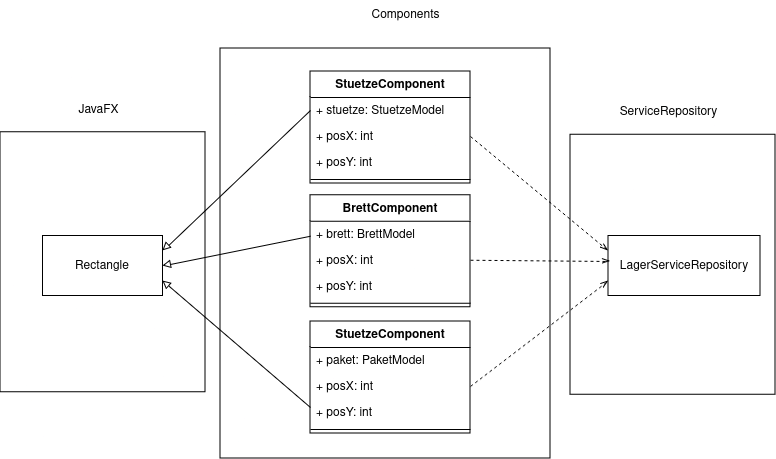

The diagram above was exported from draw.io. Its source (the exported page's mxGraphModel, read from the mxfile embedded in the PNG):
<mxGraphModel dx="6809" dy="1843" grid="1" gridSize="10" guides="1" tooltips="1" connect="1" arrows="1" fold="1" page="1" pageScale="1" pageWidth="827" pageHeight="1169" math="0" shadow="0">
  <root>
    <mxCell id="0" />
    <mxCell id="1" parent="0" />
    <mxCell id="2" value="" style="rounded=0;whiteSpace=wrap;html=1;" vertex="1" parent="1">
      <mxGeometry x="-4260" y="546.75" width="205" height="260" as="geometry" />
    </mxCell>
    <mxCell id="3" value="" style="rounded=0;whiteSpace=wrap;html=1;" vertex="1" parent="1">
      <mxGeometry x="-4040" y="463" width="330" height="410" as="geometry" />
    </mxCell>
    <mxCell id="4" value="Components" style="text;html=1;align=center;verticalAlign=middle;resizable=0;points=[];autosize=1;strokeColor=none;fillColor=none;" vertex="1" parent="1">
      <mxGeometry x="-3900" y="415" width="90" height="30" as="geometry" />
    </mxCell>
    <mxCell id="5" value="StuetzeComponent" style="swimlane;fontStyle=1;align=center;verticalAlign=top;childLayout=stackLayout;horizontal=1;startSize=26;horizontalStack=0;resizeParent=1;resizeParentMax=0;resizeLast=0;collapsible=1;marginBottom=0;whiteSpace=wrap;html=1;" vertex="1" parent="1">
      <mxGeometry x="-3950" y="486" width="160" height="112" as="geometry" />
    </mxCell>
    <mxCell id="6" value="+ stuetze: StuetzeModel" style="text;strokeColor=none;fillColor=none;align=left;verticalAlign=top;spacingLeft=4;spacingRight=4;overflow=hidden;rotatable=0;points=[[0,0.5],[1,0.5]];portConstraint=eastwest;whiteSpace=wrap;html=1;" vertex="1" parent="5">
      <mxGeometry y="26" width="160" height="26" as="geometry" />
    </mxCell>
    <mxCell id="7" value="+ posX: int" style="text;strokeColor=none;fillColor=none;align=left;verticalAlign=top;spacingLeft=4;spacingRight=4;overflow=hidden;rotatable=0;points=[[0,0.5],[1,0.5]];portConstraint=eastwest;whiteSpace=wrap;html=1;" vertex="1" parent="5">
      <mxGeometry y="52" width="160" height="26" as="geometry" />
    </mxCell>
    <mxCell id="8" value="+ posY: int" style="text;strokeColor=none;fillColor=none;align=left;verticalAlign=top;spacingLeft=4;spacingRight=4;overflow=hidden;rotatable=0;points=[[0,0.5],[1,0.5]];portConstraint=eastwest;whiteSpace=wrap;html=1;" vertex="1" parent="5">
      <mxGeometry y="78" width="160" height="26" as="geometry" />
    </mxCell>
    <mxCell id="9" value="" style="line;strokeWidth=1;fillColor=none;align=left;verticalAlign=middle;spacingTop=-1;spacingLeft=3;spacingRight=3;rotatable=0;labelPosition=right;points=[];portConstraint=eastwest;strokeColor=inherit;" vertex="1" parent="5">
      <mxGeometry y="104" width="160" height="8" as="geometry" />
    </mxCell>
    <mxCell id="10" value="Rectangle" style="rounded=0;whiteSpace=wrap;html=1;" vertex="1" parent="1">
      <mxGeometry x="-4217.5" y="650.5" width="120" height="60" as="geometry" />
    </mxCell>
    <mxCell id="11" value="" style="html=1;verticalAlign=bottom;labelBackgroundColor=none;endArrow=block;endFill=0;rounded=0;entryX=1;entryY=0.25;entryDx=0;entryDy=0;exitX=0;exitY=0.5;exitDx=0;exitDy=0;" edge="1" source="6" target="10" parent="1">
      <mxGeometry width="160" relative="1" as="geometry">
        <mxPoint x="-3970" y="578" as="sourcePoint" />
        <mxPoint x="-4099" y="623" as="targetPoint" />
      </mxGeometry>
    </mxCell>
    <mxCell id="12" value="" style="html=1;verticalAlign=bottom;labelBackgroundColor=none;endArrow=block;endFill=0;rounded=0;entryX=1;entryY=0.5;entryDx=0;entryDy=0;exitX=0;exitY=0.5;exitDx=0;exitDy=0;" edge="1" target="10" parent="1">
      <mxGeometry width="160" relative="1" as="geometry">
        <mxPoint x="-3950" y="650.75" as="sourcePoint" />
        <mxPoint x="-4110" y="632" as="targetPoint" />
      </mxGeometry>
    </mxCell>
    <mxCell id="13" value="" style="html=1;verticalAlign=bottom;labelBackgroundColor=none;endArrow=block;endFill=0;rounded=0;entryX=1;entryY=0.75;entryDx=0;entryDy=0;" edge="1" target="10" parent="1">
      <mxGeometry width="160" relative="1" as="geometry">
        <mxPoint x="-3950" y="822" as="sourcePoint" />
        <mxPoint x="-4110" y="632" as="targetPoint" />
      </mxGeometry>
    </mxCell>
    <mxCell id="14" value="BrettComponent" style="swimlane;fontStyle=1;align=center;verticalAlign=top;childLayout=stackLayout;horizontal=1;startSize=26;horizontalStack=0;resizeParent=1;resizeParentMax=0;resizeLast=0;collapsible=1;marginBottom=0;whiteSpace=wrap;html=1;" vertex="1" parent="1">
      <mxGeometry x="-3950" y="609.75" width="160" height="112" as="geometry" />
    </mxCell>
    <mxCell id="15" value="+ brett: BrettModel" style="text;strokeColor=none;fillColor=none;align=left;verticalAlign=top;spacingLeft=4;spacingRight=4;overflow=hidden;rotatable=0;points=[[0,0.5],[1,0.5]];portConstraint=eastwest;whiteSpace=wrap;html=1;" vertex="1" parent="14">
      <mxGeometry y="26" width="160" height="26" as="geometry" />
    </mxCell>
    <mxCell id="16" value="+ posX: int" style="text;strokeColor=none;fillColor=none;align=left;verticalAlign=top;spacingLeft=4;spacingRight=4;overflow=hidden;rotatable=0;points=[[0,0.5],[1,0.5]];portConstraint=eastwest;whiteSpace=wrap;html=1;" vertex="1" parent="14">
      <mxGeometry y="52" width="160" height="26" as="geometry" />
    </mxCell>
    <mxCell id="17" value="+ posY: int" style="text;strokeColor=none;fillColor=none;align=left;verticalAlign=top;spacingLeft=4;spacingRight=4;overflow=hidden;rotatable=0;points=[[0,0.5],[1,0.5]];portConstraint=eastwest;whiteSpace=wrap;html=1;" vertex="1" parent="14">
      <mxGeometry y="78" width="160" height="26" as="geometry" />
    </mxCell>
    <mxCell id="18" value="" style="line;strokeWidth=1;fillColor=none;align=left;verticalAlign=middle;spacingTop=-1;spacingLeft=3;spacingRight=3;rotatable=0;labelPosition=right;points=[];portConstraint=eastwest;strokeColor=inherit;" vertex="1" parent="14">
      <mxGeometry y="104" width="160" height="8" as="geometry" />
    </mxCell>
    <mxCell id="19" value="StuetzeComponent" style="swimlane;fontStyle=1;align=center;verticalAlign=top;childLayout=stackLayout;horizontal=1;startSize=26;horizontalStack=0;resizeParent=1;resizeParentMax=0;resizeLast=0;collapsible=1;marginBottom=0;whiteSpace=wrap;html=1;" vertex="1" parent="1">
      <mxGeometry x="-3950" y="736" width="160" height="112" as="geometry" />
    </mxCell>
    <mxCell id="20" value="+ paket: PaketModel" style="text;strokeColor=none;fillColor=none;align=left;verticalAlign=top;spacingLeft=4;spacingRight=4;overflow=hidden;rotatable=0;points=[[0,0.5],[1,0.5]];portConstraint=eastwest;whiteSpace=wrap;html=1;" vertex="1" parent="19">
      <mxGeometry y="26" width="160" height="26" as="geometry" />
    </mxCell>
    <mxCell id="21" value="+ posX: int" style="text;strokeColor=none;fillColor=none;align=left;verticalAlign=top;spacingLeft=4;spacingRight=4;overflow=hidden;rotatable=0;points=[[0,0.5],[1,0.5]];portConstraint=eastwest;whiteSpace=wrap;html=1;" vertex="1" parent="19">
      <mxGeometry y="52" width="160" height="26" as="geometry" />
    </mxCell>
    <mxCell id="22" value="+ posY: int" style="text;strokeColor=none;fillColor=none;align=left;verticalAlign=top;spacingLeft=4;spacingRight=4;overflow=hidden;rotatable=0;points=[[0,0.5],[1,0.5]];portConstraint=eastwest;whiteSpace=wrap;html=1;" vertex="1" parent="19">
      <mxGeometry y="78" width="160" height="26" as="geometry" />
    </mxCell>
    <mxCell id="23" value="" style="line;strokeWidth=1;fillColor=none;align=left;verticalAlign=middle;spacingTop=-1;spacingLeft=3;spacingRight=3;rotatable=0;labelPosition=right;points=[];portConstraint=eastwest;strokeColor=inherit;" vertex="1" parent="19">
      <mxGeometry y="104" width="160" height="8" as="geometry" />
    </mxCell>
    <mxCell id="24" value="JavaFX" style="text;html=1;align=center;verticalAlign=middle;resizable=0;points=[];autosize=1;strokeColor=none;fillColor=none;" vertex="1" parent="1">
      <mxGeometry x="-4192" y="509.75" width="60" height="30" as="geometry" />
    </mxCell>
    <mxCell id="25" value="" style="rounded=0;whiteSpace=wrap;html=1;" vertex="1" parent="1">
      <mxGeometry x="-3690" y="549.25" width="205" height="260" as="geometry" />
    </mxCell>
    <mxCell id="26" value="LagerServiceRepository" style="rounded=0;whiteSpace=wrap;html=1;" vertex="1" parent="1">
      <mxGeometry x="-3652" y="650.5" width="152" height="60" as="geometry" />
    </mxCell>
    <mxCell id="27" value="ServiceRepository" style="text;html=1;align=center;verticalAlign=middle;resizable=0;points=[];autosize=1;strokeColor=none;fillColor=none;" vertex="1" parent="1">
      <mxGeometry x="-3652" y="512.25" width="120" height="30" as="geometry" />
    </mxCell>
    <mxCell id="28" value="" style="html=1;verticalAlign=bottom;labelBackgroundColor=none;endArrow=openThin;endFill=0;rounded=0;entryX=0;entryY=0.25;entryDx=0;entryDy=0;exitX=1;exitY=0.5;exitDx=0;exitDy=0;dashed=1;" edge="1" source="7" target="26" parent="1">
      <mxGeometry width="160" relative="1" as="geometry">
        <mxPoint x="-4132" y="914" as="sourcePoint" />
        <mxPoint x="-4013" y="679" as="targetPoint" />
      </mxGeometry>
    </mxCell>
    <mxCell id="29" value="" style="html=1;verticalAlign=bottom;labelBackgroundColor=none;endArrow=openThin;endFill=0;rounded=0;exitX=1;exitY=0.5;exitDx=0;exitDy=0;dashed=1;" edge="1" source="16" parent="1">
      <mxGeometry width="160" relative="1" as="geometry">
        <mxPoint x="-3780" y="561" as="sourcePoint" />
        <mxPoint x="-3650" y="676" as="targetPoint" />
      </mxGeometry>
    </mxCell>
    <mxCell id="30" value="" style="html=1;verticalAlign=bottom;labelBackgroundColor=none;endArrow=openThin;endFill=0;rounded=0;exitX=1;exitY=0.5;exitDx=0;exitDy=0;dashed=1;entryX=0;entryY=0.75;entryDx=0;entryDy=0;" edge="1" source="21" target="26" parent="1">
      <mxGeometry width="160" relative="1" as="geometry">
        <mxPoint x="-3780" y="685" as="sourcePoint" />
        <mxPoint x="-3640" y="686" as="targetPoint" />
      </mxGeometry>
    </mxCell>
  </root>
</mxGraphModel>